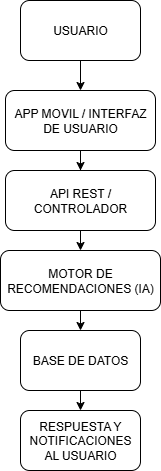

The diagram above was exported from draw.io. Its source (the exported page's mxGraphModel, read from the mxfile embedded in the PNG):
<mxGraphModel dx="1426" dy="777" grid="1" gridSize="10" guides="1" tooltips="1" connect="1" arrows="1" fold="1" page="1" pageScale="1" pageWidth="827" pageHeight="1169" math="0" shadow="0">
  <root>
    <mxCell id="0" />
    <mxCell id="1" parent="0" />
    <mxCell id="YrEtOdh9MIWfSjqa15qn-42" style="edgeStyle=orthogonalEdgeStyle;rounded=0;orthogonalLoop=1;jettySize=auto;html=1;exitX=0.5;exitY=1;exitDx=0;exitDy=0;entryX=0.5;entryY=0;entryDx=0;entryDy=0;" edge="1" parent="1" source="YrEtOdh9MIWfSjqa15qn-36" target="YrEtOdh9MIWfSjqa15qn-37">
      <mxGeometry relative="1" as="geometry" />
    </mxCell>
    <mxCell id="YrEtOdh9MIWfSjqa15qn-36" value="USUARIO" style="rounded=1;whiteSpace=wrap;html=1;" vertex="1" parent="1">
      <mxGeometry x="340" y="30" width="120" height="60" as="geometry" />
    </mxCell>
    <mxCell id="YrEtOdh9MIWfSjqa15qn-43" style="edgeStyle=orthogonalEdgeStyle;rounded=0;orthogonalLoop=1;jettySize=auto;html=1;exitX=0.5;exitY=1;exitDx=0;exitDy=0;" edge="1" parent="1" source="YrEtOdh9MIWfSjqa15qn-37" target="YrEtOdh9MIWfSjqa15qn-38">
      <mxGeometry relative="1" as="geometry" />
    </mxCell>
    <mxCell id="YrEtOdh9MIWfSjqa15qn-37" value="APP MOVIL / INTERFAZ DE USUARIO" style="rounded=1;whiteSpace=wrap;html=1;" vertex="1" parent="1">
      <mxGeometry x="325" y="120" width="150" height="60" as="geometry" />
    </mxCell>
    <mxCell id="YrEtOdh9MIWfSjqa15qn-44" style="edgeStyle=orthogonalEdgeStyle;rounded=0;orthogonalLoop=1;jettySize=auto;html=1;exitX=0.5;exitY=1;exitDx=0;exitDy=0;entryX=0.5;entryY=0;entryDx=0;entryDy=0;" edge="1" parent="1" source="YrEtOdh9MIWfSjqa15qn-38" target="YrEtOdh9MIWfSjqa15qn-39">
      <mxGeometry relative="1" as="geometry" />
    </mxCell>
    <mxCell id="YrEtOdh9MIWfSjqa15qn-38" value="API REST / CONTROLADOR" style="rounded=1;whiteSpace=wrap;html=1;" vertex="1" parent="1">
      <mxGeometry x="325" y="200" width="150" height="60" as="geometry" />
    </mxCell>
    <mxCell id="YrEtOdh9MIWfSjqa15qn-45" style="edgeStyle=orthogonalEdgeStyle;rounded=0;orthogonalLoop=1;jettySize=auto;html=1;exitX=0.5;exitY=1;exitDx=0;exitDy=0;entryX=0.5;entryY=0;entryDx=0;entryDy=0;" edge="1" parent="1" source="YrEtOdh9MIWfSjqa15qn-39" target="YrEtOdh9MIWfSjqa15qn-40">
      <mxGeometry relative="1" as="geometry" />
    </mxCell>
    <mxCell id="YrEtOdh9MIWfSjqa15qn-39" value="MOTOR DE RECOMENDACIONES (IA)" style="rounded=1;whiteSpace=wrap;html=1;" vertex="1" parent="1">
      <mxGeometry x="320" y="280" width="160" height="60" as="geometry" />
    </mxCell>
    <mxCell id="YrEtOdh9MIWfSjqa15qn-46" style="edgeStyle=orthogonalEdgeStyle;rounded=0;orthogonalLoop=1;jettySize=auto;html=1;exitX=0.5;exitY=1;exitDx=0;exitDy=0;entryX=0.5;entryY=0;entryDx=0;entryDy=0;" edge="1" parent="1" source="YrEtOdh9MIWfSjqa15qn-40" target="YrEtOdh9MIWfSjqa15qn-41">
      <mxGeometry relative="1" as="geometry" />
    </mxCell>
    <mxCell id="YrEtOdh9MIWfSjqa15qn-40" value="BASE DE DATOS" style="rounded=1;whiteSpace=wrap;html=1;" vertex="1" parent="1">
      <mxGeometry x="340" y="360" width="120" height="60" as="geometry" />
    </mxCell>
    <mxCell id="YrEtOdh9MIWfSjqa15qn-41" value="RESPUESTA Y NOTIFICACIONES AL USUARIO" style="rounded=1;whiteSpace=wrap;html=1;" vertex="1" parent="1">
      <mxGeometry x="340" y="440" width="120" height="60" as="geometry" />
    </mxCell>
  </root>
</mxGraphModel>